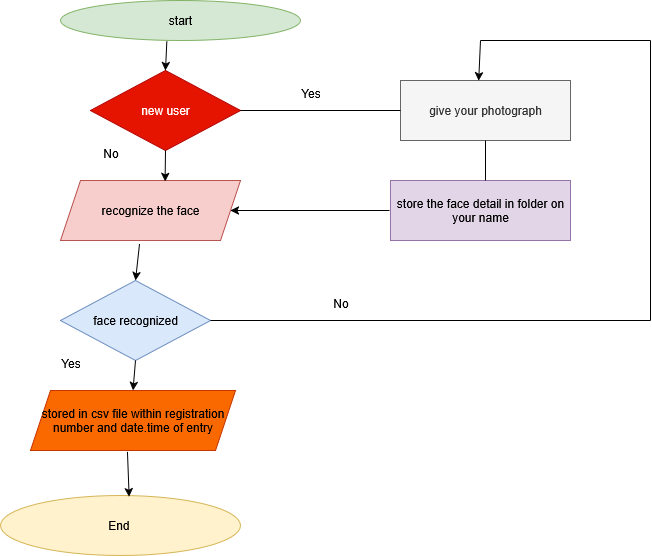

The diagram above was exported from draw.io. Its source (the exported page's mxGraphModel, read from the mxfile embedded in the PNG):
<mxGraphModel dx="1135" dy="622" grid="1" gridSize="10" guides="1" tooltips="1" connect="1" arrows="1" fold="1" page="1" pageScale="1" pageWidth="827" pageHeight="1169" math="0" shadow="0">
  <root>
    <mxCell id="WIyWlLk6GJQsqaUBKTNV-0" />
    <mxCell id="WIyWlLk6GJQsqaUBKTNV-1" parent="WIyWlLk6GJQsqaUBKTNV-0" />
    <mxCell id="Q5v0ovohltl3WdpVD7Er-0" value="start" style="ellipse;whiteSpace=wrap;html=1;fillColor=#d5e8d4;strokeColor=#82b366;" parent="WIyWlLk6GJQsqaUBKTNV-1" vertex="1">
      <mxGeometry x="110" y="30" width="240" height="40" as="geometry" />
    </mxCell>
    <mxCell id="Q5v0ovohltl3WdpVD7Er-1" value="new user" style="rhombus;whiteSpace=wrap;html=1;fillColor=#e51400;fontColor=#ffffff;strokeColor=#B20000;" parent="WIyWlLk6GJQsqaUBKTNV-1" vertex="1">
      <mxGeometry x="140" y="100" width="150" height="80" as="geometry" />
    </mxCell>
    <mxCell id="Q5v0ovohltl3WdpVD7Er-2" value="recognize the face" style="shape=parallelogram;perimeter=parallelogramPerimeter;whiteSpace=wrap;html=1;fixedSize=1;fillColor=#f8cecc;strokeColor=#b85450;" parent="WIyWlLk6GJQsqaUBKTNV-1" vertex="1">
      <mxGeometry x="110" y="210" width="180" height="60" as="geometry" />
    </mxCell>
    <mxCell id="Q5v0ovohltl3WdpVD7Er-3" value="face recognized" style="rhombus;whiteSpace=wrap;html=1;fillColor=#dae8fc;strokeColor=#6c8ebf;" parent="WIyWlLk6GJQsqaUBKTNV-1" vertex="1">
      <mxGeometry x="110" y="310" width="150" height="80" as="geometry" />
    </mxCell>
    <mxCell id="Q5v0ovohltl3WdpVD7Er-4" value="stored in csv file within registration number and date.time of entry" style="shape=parallelogram;perimeter=parallelogramPerimeter;whiteSpace=wrap;html=1;fixedSize=1;fillColor=#fa6800;fontColor=#000000;strokeColor=#C73500;" parent="WIyWlLk6GJQsqaUBKTNV-1" vertex="1">
      <mxGeometry x="80" y="420" width="205" height="60" as="geometry" />
    </mxCell>
    <mxCell id="Q5v0ovohltl3WdpVD7Er-5" value="End&amp;nbsp;" style="ellipse;whiteSpace=wrap;html=1;fillColor=#fff2cc;strokeColor=#d6b656;" parent="WIyWlLk6GJQsqaUBKTNV-1" vertex="1">
      <mxGeometry x="50" y="525" width="240" height="60" as="geometry" />
    </mxCell>
    <mxCell id="Q5v0ovohltl3WdpVD7Er-6" value="store the face detail in folder on your name" style="rounded=0;whiteSpace=wrap;html=1;fillColor=#e1d5e7;strokeColor=#9673a6;" parent="WIyWlLk6GJQsqaUBKTNV-1" vertex="1">
      <mxGeometry x="440" y="210" width="180" height="60" as="geometry" />
    </mxCell>
    <mxCell id="Q5v0ovohltl3WdpVD7Er-7" value="give your photograph" style="rounded=0;whiteSpace=wrap;html=1;fillColor=#f5f5f5;fontColor=#333333;strokeColor=#666666;" parent="WIyWlLk6GJQsqaUBKTNV-1" vertex="1">
      <mxGeometry x="450" y="110" width="170" height="60" as="geometry" />
    </mxCell>
    <mxCell id="Q5v0ovohltl3WdpVD7Er-8" value="" style="endArrow=classic;html=1;rounded=0;exitX=0.443;exitY=1.025;exitDx=0;exitDy=0;exitPerimeter=0;entryX=0.5;entryY=0;entryDx=0;entryDy=0;" parent="WIyWlLk6GJQsqaUBKTNV-1" source="Q5v0ovohltl3WdpVD7Er-0" target="Q5v0ovohltl3WdpVD7Er-1" edge="1">
      <mxGeometry width="50" height="50" relative="1" as="geometry">
        <mxPoint x="390" y="330" as="sourcePoint" />
        <mxPoint x="440" y="280" as="targetPoint" />
      </mxGeometry>
    </mxCell>
    <mxCell id="Q5v0ovohltl3WdpVD7Er-9" value="" style="endArrow=classic;html=1;rounded=0;exitX=0.5;exitY=1;exitDx=0;exitDy=0;entryX=0.581;entryY=0.017;entryDx=0;entryDy=0;entryPerimeter=0;" parent="WIyWlLk6GJQsqaUBKTNV-1" source="Q5v0ovohltl3WdpVD7Er-1" target="Q5v0ovohltl3WdpVD7Er-2" edge="1">
      <mxGeometry width="50" height="50" relative="1" as="geometry">
        <mxPoint x="390" y="330" as="sourcePoint" />
        <mxPoint x="440" y="280" as="targetPoint" />
      </mxGeometry>
    </mxCell>
    <mxCell id="Q5v0ovohltl3WdpVD7Er-10" value="" style="endArrow=classic;html=1;rounded=0;exitX=0.439;exitY=1.057;exitDx=0;exitDy=0;exitPerimeter=0;entryX=0.5;entryY=0;entryDx=0;entryDy=0;" parent="WIyWlLk6GJQsqaUBKTNV-1" source="Q5v0ovohltl3WdpVD7Er-2" target="Q5v0ovohltl3WdpVD7Er-3" edge="1">
      <mxGeometry width="50" height="50" relative="1" as="geometry">
        <mxPoint x="390" y="330" as="sourcePoint" />
        <mxPoint x="440" y="280" as="targetPoint" />
      </mxGeometry>
    </mxCell>
    <mxCell id="Q5v0ovohltl3WdpVD7Er-11" value="" style="endArrow=classic;html=1;rounded=0;exitX=0.473;exitY=1.023;exitDx=0;exitDy=0;exitPerimeter=0;entryX=0.536;entryY=0.02;entryDx=0;entryDy=0;entryPerimeter=0;" parent="WIyWlLk6GJQsqaUBKTNV-1" source="Q5v0ovohltl3WdpVD7Er-4" target="Q5v0ovohltl3WdpVD7Er-5" edge="1">
      <mxGeometry width="50" height="50" relative="1" as="geometry">
        <mxPoint x="390" y="330" as="sourcePoint" />
        <mxPoint x="440" y="280" as="targetPoint" />
      </mxGeometry>
    </mxCell>
    <mxCell id="Q5v0ovohltl3WdpVD7Er-12" value="" style="endArrow=classic;html=1;rounded=0;exitX=0.5;exitY=1;exitDx=0;exitDy=0;entryX=0.5;entryY=0;entryDx=0;entryDy=0;" parent="WIyWlLk6GJQsqaUBKTNV-1" source="Q5v0ovohltl3WdpVD7Er-3" target="Q5v0ovohltl3WdpVD7Er-4" edge="1">
      <mxGeometry width="50" height="50" relative="1" as="geometry">
        <mxPoint x="390" y="330" as="sourcePoint" />
        <mxPoint x="440" y="280" as="targetPoint" />
      </mxGeometry>
    </mxCell>
    <mxCell id="Q5v0ovohltl3WdpVD7Er-13" value="" style="endArrow=classic;html=1;rounded=0;entryX=1;entryY=0.5;entryDx=0;entryDy=0;" parent="WIyWlLk6GJQsqaUBKTNV-1" target="Q5v0ovohltl3WdpVD7Er-2" edge="1">
      <mxGeometry width="50" height="50" relative="1" as="geometry">
        <mxPoint x="439" y="240" as="sourcePoint" />
        <mxPoint x="440" y="280" as="targetPoint" />
      </mxGeometry>
    </mxCell>
    <mxCell id="Q5v0ovohltl3WdpVD7Er-14" value="" style="endArrow=classic;html=1;rounded=0;entryX=0.46;entryY=0.003;entryDx=0;entryDy=0;entryPerimeter=0;" parent="WIyWlLk6GJQsqaUBKTNV-1" target="Q5v0ovohltl3WdpVD7Er-7" edge="1">
      <mxGeometry width="50" height="50" relative="1" as="geometry">
        <mxPoint x="530" y="70" as="sourcePoint" />
        <mxPoint x="490" y="40" as="targetPoint" />
      </mxGeometry>
    </mxCell>
    <mxCell id="Q5v0ovohltl3WdpVD7Er-15" value="" style="endArrow=none;html=1;rounded=0;exitX=0.5;exitY=1;exitDx=0;exitDy=0;" parent="WIyWlLk6GJQsqaUBKTNV-1" source="Q5v0ovohltl3WdpVD7Er-7" edge="1">
      <mxGeometry width="50" height="50" relative="1" as="geometry">
        <mxPoint x="390" y="330" as="sourcePoint" />
        <mxPoint x="535" y="210" as="targetPoint" />
      </mxGeometry>
    </mxCell>
    <mxCell id="Q5v0ovohltl3WdpVD7Er-16" value="" style="endArrow=none;html=1;rounded=0;" parent="WIyWlLk6GJQsqaUBKTNV-1" edge="1">
      <mxGeometry width="50" height="50" relative="1" as="geometry">
        <mxPoint x="530" y="70" as="sourcePoint" />
        <mxPoint x="700" y="70" as="targetPoint" />
      </mxGeometry>
    </mxCell>
    <mxCell id="Q5v0ovohltl3WdpVD7Er-19" value="" style="endArrow=none;html=1;rounded=0;exitX=1;exitY=0.5;exitDx=0;exitDy=0;" parent="WIyWlLk6GJQsqaUBKTNV-1" source="Q5v0ovohltl3WdpVD7Er-3" edge="1">
      <mxGeometry width="50" height="50" relative="1" as="geometry">
        <mxPoint x="390" y="330" as="sourcePoint" />
        <mxPoint x="700" y="350" as="targetPoint" />
      </mxGeometry>
    </mxCell>
    <mxCell id="Q5v0ovohltl3WdpVD7Er-20" value="" style="endArrow=none;html=1;rounded=0;" parent="WIyWlLk6GJQsqaUBKTNV-1" edge="1">
      <mxGeometry width="50" height="50" relative="1" as="geometry">
        <mxPoint x="700" y="70" as="sourcePoint" />
        <mxPoint x="700" y="350" as="targetPoint" />
      </mxGeometry>
    </mxCell>
    <mxCell id="Q5v0ovohltl3WdpVD7Er-23" value="" style="endArrow=none;html=1;rounded=0;exitX=1;exitY=0.5;exitDx=0;exitDy=0;entryX=0;entryY=0.5;entryDx=0;entryDy=0;" parent="WIyWlLk6GJQsqaUBKTNV-1" source="Q5v0ovohltl3WdpVD7Er-1" target="Q5v0ovohltl3WdpVD7Er-7" edge="1">
      <mxGeometry width="50" height="50" relative="1" as="geometry">
        <mxPoint x="390" y="330" as="sourcePoint" />
        <mxPoint x="440" y="280" as="targetPoint" />
      </mxGeometry>
    </mxCell>
    <mxCell id="Q5v0ovohltl3WdpVD7Er-25" value="No" style="text;html=1;align=center;verticalAlign=middle;resizable=0;points=[];autosize=1;strokeColor=none;fillColor=none;" parent="WIyWlLk6GJQsqaUBKTNV-1" vertex="1">
      <mxGeometry x="370" y="318" width="40" height="30" as="geometry" />
    </mxCell>
    <mxCell id="Q5v0ovohltl3WdpVD7Er-26" value="No" style="text;html=1;align=center;verticalAlign=middle;resizable=0;points=[];autosize=1;strokeColor=none;fillColor=none;" parent="WIyWlLk6GJQsqaUBKTNV-1" vertex="1">
      <mxGeometry x="140" y="168" width="40" height="30" as="geometry" />
    </mxCell>
    <mxCell id="Q5v0ovohltl3WdpVD7Er-27" value="Yes" style="text;html=1;align=center;verticalAlign=middle;resizable=0;points=[];autosize=1;strokeColor=none;fillColor=none;" parent="WIyWlLk6GJQsqaUBKTNV-1" vertex="1">
      <mxGeometry x="100" y="378" width="40" height="30" as="geometry" />
    </mxCell>
    <mxCell id="Q5v0ovohltl3WdpVD7Er-28" value="Yes" style="text;html=1;align=center;verticalAlign=middle;resizable=0;points=[];autosize=1;strokeColor=none;fillColor=none;" parent="WIyWlLk6GJQsqaUBKTNV-1" vertex="1">
      <mxGeometry x="340" y="108" width="40" height="30" as="geometry" />
    </mxCell>
  </root>
</mxGraphModel>